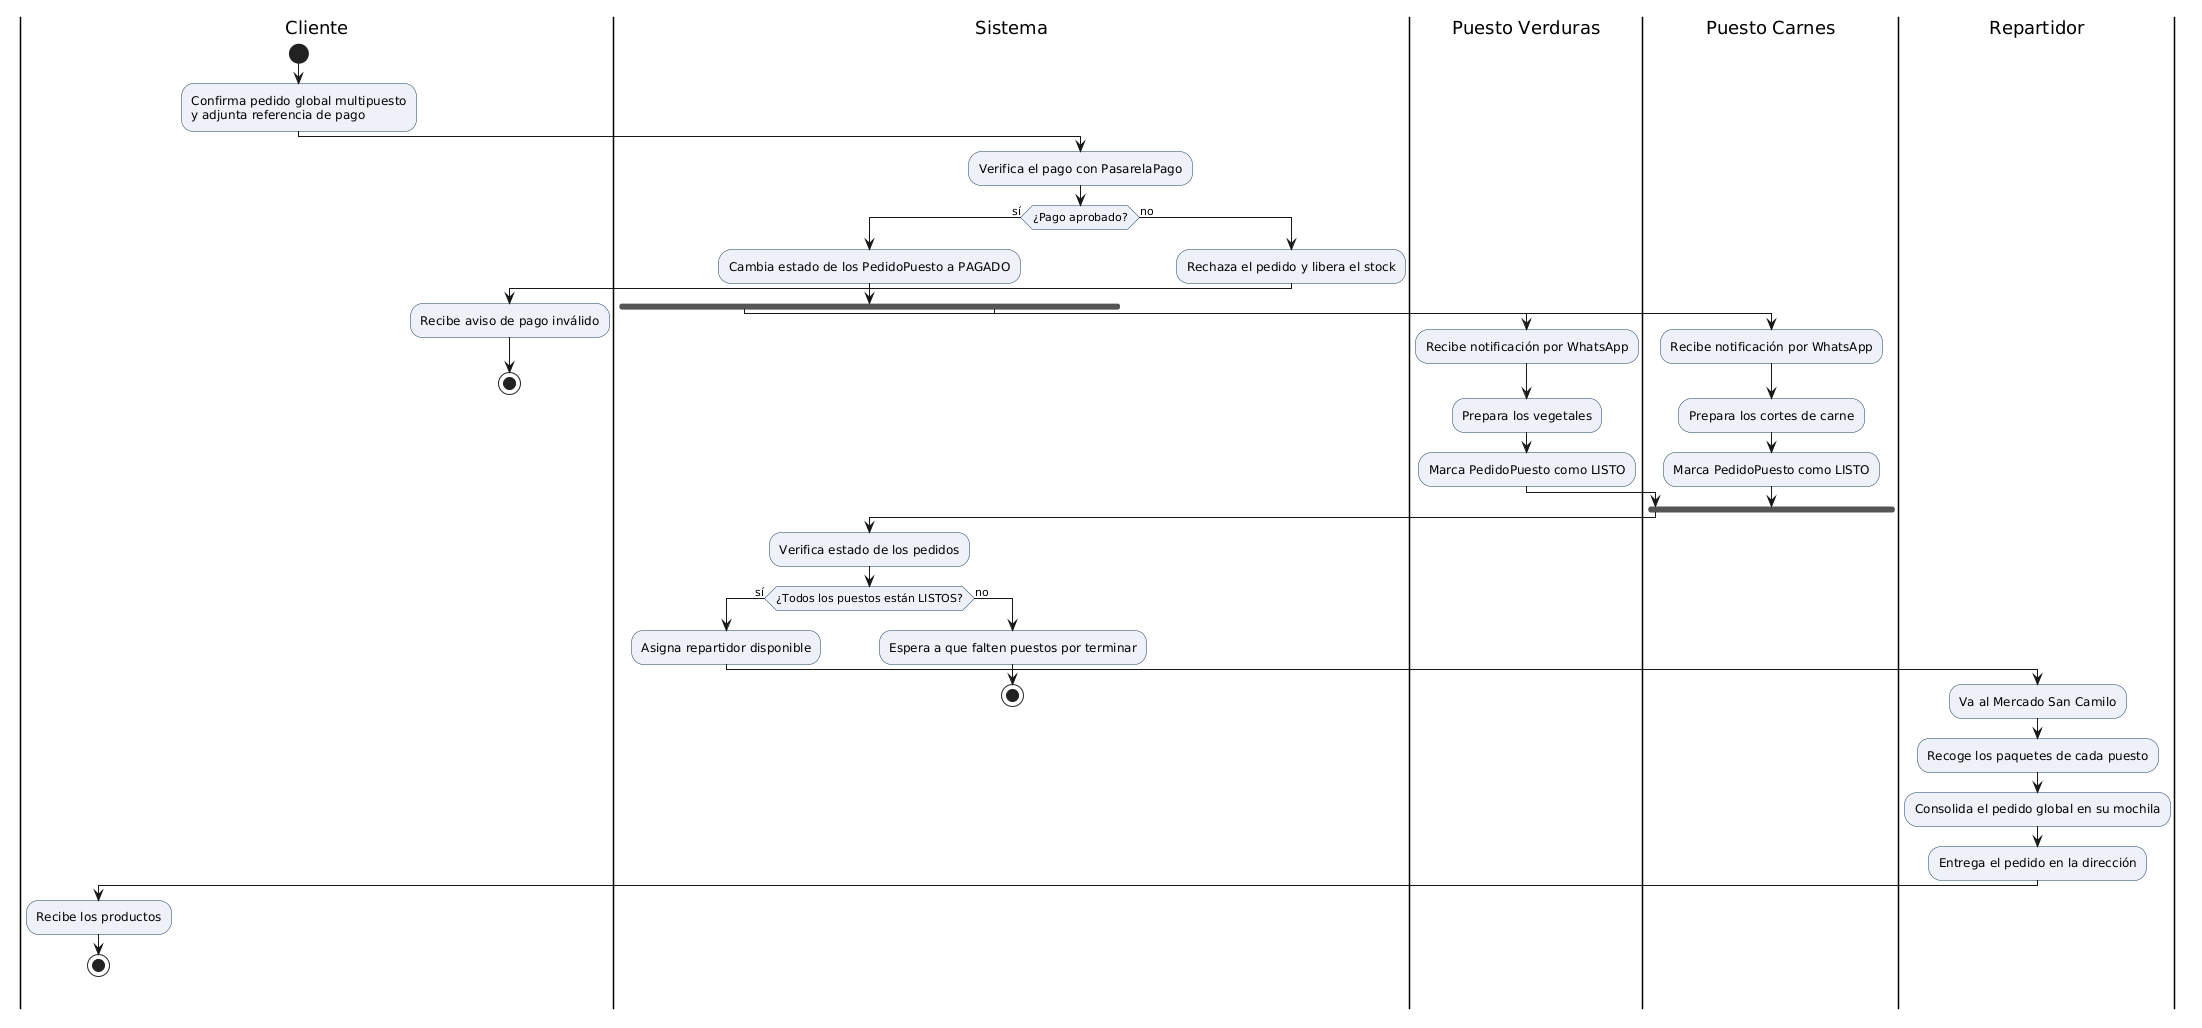

The diagram above was rendered by PlantUML. Its source (embedded in the PNG):
@startuml
skinparam shadowing false
skinparam defaultFontName Arial
skinparam ActivityBackgroundColor #EEF2F8
skinparam ActivityBorderColor #1A3A5C

|Cliente|
start
:Confirma pedido global multipuesto\ny adjunta referencia de pago;

|Sistema|
:Verifica el pago con PasarelaPago;
if (¿Pago aprobado?) then (sí)
  :Cambia estado de los PedidoPuesto a PAGADO;
  
  fork
    |Puesto Verduras|
    :Recibe notificación por WhatsApp;
    :Prepara los vegetales;
    :Marca PedidoPuesto como LISTO;
  fork again
    |Puesto Carnes|
    :Recibe notificación por WhatsApp;
    :Prepara los cortes de carne;
    :Marca PedidoPuesto como LISTO;
  end fork

  |Sistema|
  :Verifica estado de los pedidos;
  if (¿Todos los puestos están LISTOS?) then (sí)
    :Asigna repartidor disponible;
    
    |Repartidor|
    :Va al Mercado San Camilo;
    :Recoge los paquetes de cada puesto;
    :Consolida el pedido global en su mochila;
    :Entrega el pedido en la dirección;
    
    |Cliente|
    :Recibe los productos;
    stop
  else (no)
    |Sistema|
    :Espera a que falten puestos por terminar;
    stop
  endif

else (no)
  |Sistema|
  :Rechaza el pedido y libera el stock;
  |Cliente|
  :Recibe aviso de pago inválido;
  stop
endif
@enduml